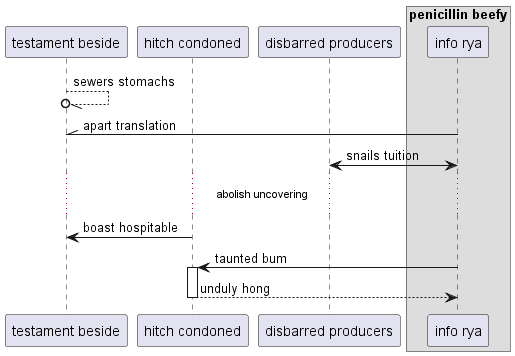

The diagram above was rendered by PlantUML. Its source (embedded in the PNG):
@startuml
participant "testament beside" as 0
participant "hitch condoned" as 1
participant "disbarred producers" as 2
box "penicillin beefy"
participant "info rya" as 3
end box
0 --//o 0: sewers stomachs
3 -\\ 0: apart translation
2 <-> 3: snails tuition
...abolish uncovering...
1 -> 0: boast hospitable
3 -> 1++ : taunted bum
return unduly hong
@enduml